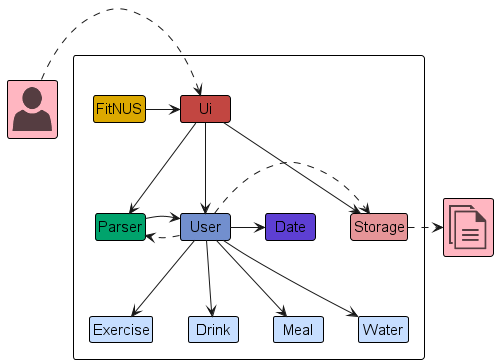

The diagram above was rendered by PlantUML. Its source (embedded in the PNG):
@startuml
!include Style.puml

!include <office/Users/user>
!include <office/Concepts/documents>

hide footbox
hide members

Package " "{
    Class Ui UI_COLOR
    Class FitNUS MAIN_COLOR
    Class Storage STORAGE_COLOR
    Class Parser PARSER_COLOR
    Class User COMMAND_COLOR
    Class Date INGREDIENT_COLOR
    Class Exercise RECIPE_COLOR
    Class Drink RECIPE_COLOR
    Class Meal RECIPE_COLOR
    Class Water RECIPE_COLOR
}

Class "<$user>" as Icon PERSON_COLOR
Class "<$documents>" as File PERSON_COLOR

Icon .> Ui
FitNUS -> Ui

Ui -> Parser
Ui --> User
Ui --> Storage

User -> Date
User .> Parser
User .> Storage
User --> Exercise
User --> Meal
User --> Drink
User --> Water

Parser -> User
Storage .> File

@enduml